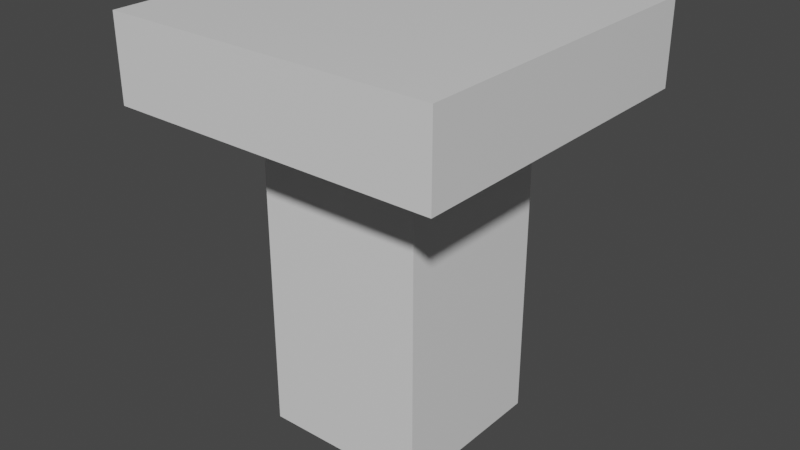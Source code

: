 # Source: pillar2.blend  (saved by Blender 3.1.7; exported with 4.5.12 LTS)
import bpy
from mathutils import Matrix  # noqa: F401  (used for matrix-valued properties, if any)

bpy.ops.wm.read_factory_settings(use_empty=True)
scene = bpy.context.scene
scene.name = 'Scene'

# ---- collections
col_collection = bpy.data.collections.new('Collection'); scene.collection.children.link(col_collection)

# ---- materials (node trees are filled in below, after node groups)
mat_material = bpy.data.materials.new('Material')
mat_material.alpha_threshold = 0.0
mat_material.use_transparent_shadow = False
mat_material.line_color = (0.0, 0.0, 0.0, 1.0)

# ---- material node trees
mat_material.use_nodes = True; mat_material.node_tree.nodes.clear()
_N = mat_material.node_tree.nodes; _L = mat_material.node_tree.links
n0 = _N.new('ShaderNodeOutputMaterial'); n0.name = 'Material Output'; n0.location = (300, 300)
n1 = _N.new('ShaderNodeBsdfPrincipled'); n1.name = 'Principled BSDF'; n1.location = (10, 300)
n1.distribution = 'GGX'
n1.subsurface_method = 'RANDOM_WALK_SKIN'
n1.inputs[2].default_value = 0.4
n1.inputs[3].default_value = 1.45
n1.inputs[27].default_value = (0.0, 0.0, 0.0, 1.0)
n1.inputs[28].default_value = 1.0
_L.new(n1.outputs[0], n0.inputs[0])
n0.is_active_output = True

# ---- world
world_world = bpy.data.worlds.new('World'); scene.world = world_world
world_world.use_nodes = True; world_world.node_tree.nodes.clear()
_N = world_world.node_tree.nodes; _L = world_world.node_tree.links
n0 = _N.new('ShaderNodeOutputWorld'); n0.name = 'World Output'; n0.location = (300, 300)
n1 = _N.new('ShaderNodeBackground'); n1.name = 'Background'; n1.location = (10, 300)
n1.inputs[0].default_value = (0.05088, 0.05088, 0.05088, 1.0)
_L.new(n1.outputs[0], n0.inputs[0])
n0.is_active_output = True
world_world.color = (0.05088, 0.05088, 0.05088)
world_world.use_sun_shadow = False
world_world.sun_shadow_jitter_overblur = 0.0

# ---- meshes
me_cube = bpy.data.meshes.new('Cube')
me_cube.from_pydata([(0.4, -0.4, 0.8), (0.4, -0.4, 1.0), (0.4, 0.4, 0.8), (0.4, 0.4, 1.0), (-0.4, -0.4, 0.8), (-0.4, -0.4, 1.0), (-0.4, 0.4, 0.8), (-0.4, 0.4, 1.0), (-0.2033, 0.2033, 2.384e-07), (-0.2033, -0.2033, 0.0), (0.2033, 0.2033, 2.384e-07), (0.2033, -0.2033, 0.0), (0.2033, -0.2033, 0.7), (0.2033, 0.2033, 0.7), (-0.2033, -0.2033, 0.7), (-0.2033, 0.2033, 0.7)], [], [(6, 15, 14, 4), (2, 13, 15, 6), (13, 12, 11, 10), (5, 1, 3, 7), (4, 14, 12, 0), (1, 0, 2, 3), (3, 2, 6, 7), (5, 4, 0, 1), (15, 13, 10, 8), (12, 14, 9, 11), (7, 6, 4, 5), (2, 0, 12, 13), (14, 15, 8, 9)])
_uv = me_cube.uv_layers.new(name='UVMap')
_uv.uv.foreach_set('vector', [0.875, 0.75, 0.7917, 0.6667, 0.7917, 0.5833, 0.625, 0.25, 0.625, 0.75, 0.7083, 0.6667, 0.7917, 0.6667, 0.625, 1.0, 0.7083, 0.6667, 0.7083, 0.5833, 0.7083, 0.5833, 0.7083, 0.6667, 0.125, 0.5, 0.375, 0.5, 0.375, 0.75, 0.125, 0.75, 0.875, 0.5, 0.7917, 0.5833, 0.7083, 0.5833, 0.625, 0.5, 0.375, 0.5, 0.625, 0.5, 0.625, 0.75, 0.375, 0.75, 0.375, 0.75, 0.625, 0.75, 0.625, 1.0, 0.375, 1.0, 0.375, 0.25, 0.875, 0.5, 0.625, 0.5, 0.375, 0.5, 0.7917, 0.6667, 0.7083, 0.6667, 0.7083, 0.6667, 0.7917, 0.6667, 0.7083, 0.5833, 0.7917, 0.5833, 0.7917, 0.5833, 0.7083, 0.5833, 0.375, 0.0, 0.875, 0.75, 0.625, 0.25, 0.375, 0.25, 0.625, 0.75, 0.625, 0.5, 0.7083, 0.5833, 0.7083, 0.6667, 0.7917, 0.5833, 0.7917, 0.6667, 0.7917, 0.6667, 0.7917, 0.5833])
me_cube.materials.append(mat_material)
me_cube.use_remesh_preserve_volume = False
me_cube.use_remesh_preserve_attributes = False
me_cube.use_mirror_vertex_groups = False
me_cube.update()

# ---- objects
ob_cube = bpy.data.objects.new('Cube', me_cube)

# ---- transforms, parenting, visibility, modifiers, constraints
ob_cube.location = (0.0, 0.0, 0.0)
ob_cube.lock_rotations_4d = False
ob_cube.empty_display_type = 'ARROWS'
ob_cube.lineart.crease_threshold = 0.0

# ---- collection membership
col_collection.objects.link(ob_cube)

# ---- scene / render settings (as saved in the file)
scene.frame_start = 1; scene.frame_end = 250; scene.frame_set(1)
scene.render.engine = 'BLENDER_EEVEE_NEXT'
scene.cycles.sampling_pattern = 'TABULATED_SOBOL'
scene.cycles.use_light_tree = False
scene.view_settings.view_transform = 'Filmic'
bpy.context.view_layer.update()

# ---- added for rendering (the .blend has no active camera and no usable light): camera, sun
cam_auto = bpy.data.cameras.new('AutoCamera')
cam_auto.lens = 50.0
cam_auto.sensor_width = 36.0
cam_auto.clip_end = 1000.0
ob_auto_camera = bpy.data.objects.new('AutoCamera', cam_auto)
scene.collection.objects.link(ob_auto_camera)
ob_auto_camera.location = (1.39706, -1.67647, 1.61765)
ob_auto_camera.rotation_euler = (1.09748, -7.21219e-08, 0.694738)
scene.camera = ob_auto_camera
light_auto_sun = bpy.data.lights.new('AutoSun', 'SUN')
light_auto_sun.energy = 3.0
light_auto_sun.angle = 0.0523599
ob_auto_sun = bpy.data.objects.new('AutoSun', light_auto_sun)
scene.collection.objects.link(ob_auto_sun)
ob_auto_sun.rotation_euler = (0.872665, 0.174533, 0.523599)
bpy.context.view_layer.update()
